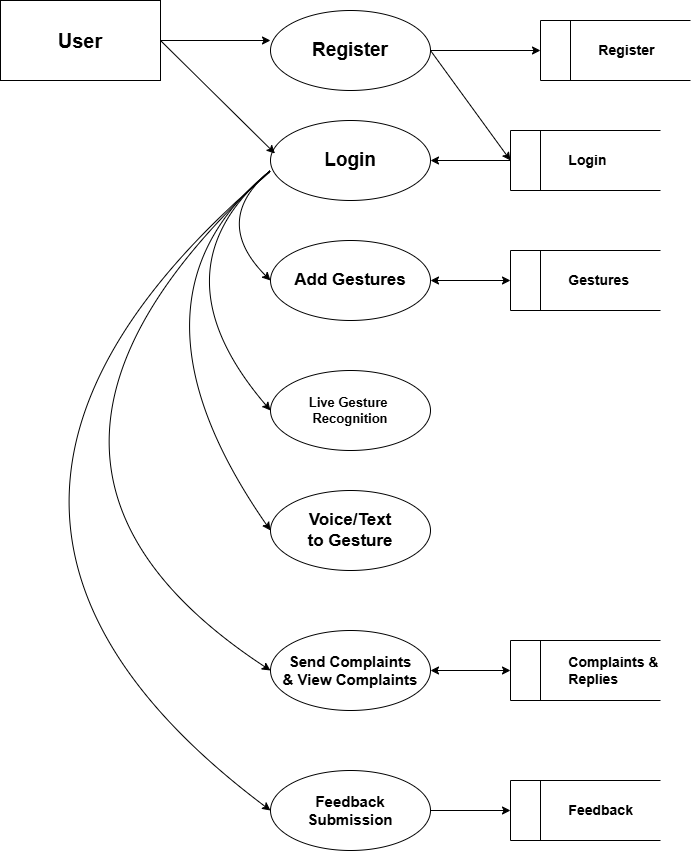

The diagram above was exported from draw.io. Its source (the exported page's mxGraphModel, read from the mxfile embedded in the PNG):
<mxGraphModel dx="1042" dy="562" grid="1" gridSize="10" guides="1" tooltips="1" connect="1" arrows="1" fold="1" page="1" pageScale="1" pageWidth="850" pageHeight="1100" math="0" shadow="0">
  <root>
    <mxCell id="0" />
    <mxCell id="1" parent="0" />
    <mxCell id="9zY88O5IftqPpbBB8jkZ-31" edge="1" parent="1" source="9zY88O5IftqPpbBB8jkZ-32" style="edgeStyle=orthogonalEdgeStyle;rounded=0;orthogonalLoop=1;jettySize=auto;html=1;entryX=0;entryY=0.375;entryDx=0;entryDy=0;entryPerimeter=0;" target="9zY88O5IftqPpbBB8jkZ-43">
      <mxGeometry relative="1" as="geometry" />
    </mxCell>
    <mxCell id="9zY88O5IftqPpbBB8jkZ-32" parent="1" style="rounded=0;whiteSpace=wrap;html=1;" value="&lt;font style=&quot;font-size: 20px;&quot;&gt;&lt;b&gt;User&lt;/b&gt;&lt;/font&gt;" vertex="1">
      <mxGeometry height="80" width="160" x="170" y="40" as="geometry" />
    </mxCell>
    <mxCell id="9zY88O5IftqPpbBB8jkZ-33" parent="1" style="ellipse;whiteSpace=wrap;html=1;" value="&lt;font style=&quot;font-size: 19px;&quot;&gt;&lt;b&gt;Login&lt;/b&gt;&lt;/font&gt;" vertex="1">
      <mxGeometry height="80" width="160" x="440" y="160" as="geometry" />
    </mxCell>
    <mxCell id="9zY88O5IftqPpbBB8jkZ-34" parent="1" style="ellipse;whiteSpace=wrap;html=1;" value="&lt;font style=&quot;font-size: 17px;&quot;&gt;&lt;b&gt;Add Gestures&lt;/b&gt;&lt;/font&gt;" vertex="1">
      <mxGeometry height="80" width="160" x="440" y="280" as="geometry" />
    </mxCell>
    <mxCell id="9zY88O5IftqPpbBB8jkZ-35" parent="1" style="ellipse;whiteSpace=wrap;html=1;" value="&lt;span style=&quot;font-size: 13px;&quot;&gt;&lt;b&gt;Live Gesture&amp;nbsp;&lt;/b&gt;&lt;/span&gt;&lt;div&gt;&lt;span style=&quot;font-size: 13px;&quot;&gt;&lt;b&gt;Recognition&lt;/b&gt;&lt;/span&gt;&lt;/div&gt;" vertex="1">
      <mxGeometry height="80" width="160" x="440" y="410" as="geometry" />
    </mxCell>
    <mxCell id="9zY88O5IftqPpbBB8jkZ-36" parent="1" style="ellipse;whiteSpace=wrap;html=1;" value="&lt;font style=&quot;font-size: 17px;&quot;&gt;&lt;b style=&quot;&quot;&gt;Voice/Text&lt;/b&gt;&lt;/font&gt;&lt;div&gt;&lt;font style=&quot;font-size: 17px;&quot;&gt;&lt;b style=&quot;&quot;&gt;to Gesture&lt;/b&gt;&lt;/font&gt;&lt;/div&gt;" vertex="1">
      <mxGeometry height="80" width="160" x="440" y="530" as="geometry" />
    </mxCell>
    <mxCell id="9zY88O5IftqPpbBB8jkZ-37" edge="1" parent="1" style="endArrow=classic;html=1;rounded=0;entryX=0;entryY=0.5;entryDx=0;entryDy=0;curved=1;" target="9zY88O5IftqPpbBB8jkZ-34" value="">
      <mxGeometry height="50" relative="1" width="50" as="geometry">
        <Array as="points">
          <mxPoint x="380" y="260" />
        </Array>
        <mxPoint x="440" y="210" as="sourcePoint" />
        <mxPoint x="570" y="380" as="targetPoint" />
      </mxGeometry>
    </mxCell>
    <mxCell id="9zY88O5IftqPpbBB8jkZ-38" parent="1" style="html=1;dashed=0;whiteSpace=wrap;shape=mxgraph.dfd.dataStoreID;align=left;spacingLeft=3;points=[[0,0],[0.5,0],[1,0],[0,0.5],[1,0.5],[0,1],[0.5,1],[1,1]];" value="&lt;font style=&quot;font-size: 14px;&quot;&gt;&lt;b&gt;&lt;span style=&quot;white-space: pre;&quot;&gt;&#09;&lt;/span&gt;&lt;span style=&quot;white-space: pre;&quot;&gt;&#09;&lt;/span&gt;Login&lt;/b&gt;&lt;/font&gt;" vertex="1">
      <mxGeometry height="60" width="150" x="680" y="170" as="geometry" />
    </mxCell>
    <mxCell id="9zY88O5IftqPpbBB8jkZ-39" parent="1" style="html=1;dashed=0;whiteSpace=wrap;shape=mxgraph.dfd.dataStoreID;align=left;spacingLeft=3;points=[[0,0],[0.5,0],[1,0],[0,0.5],[1,0.5],[0,1],[0.5,1],[1,1]];" value="&lt;b&gt;&lt;font style=&quot;font-size: 14px;&quot;&gt;&lt;span style=&quot;white-space: pre;&quot;&gt;&#09;&lt;/span&gt;&lt;span style=&quot;white-space: pre;&quot;&gt;&#09;&lt;/span&gt;Gestures&lt;/font&gt;&lt;/b&gt;" vertex="1">
      <mxGeometry height="60" width="150" x="680" y="290" as="geometry" />
    </mxCell>
    <mxCell id="9zY88O5IftqPpbBB8jkZ-40" edge="1" parent="1" source="9zY88O5IftqPpbBB8jkZ-38" style="endArrow=classic;html=1;rounded=0;exitX=0;exitY=0.5;exitDx=0;exitDy=0;entryX=1;entryY=0.5;entryDx=0;entryDy=0;" target="9zY88O5IftqPpbBB8jkZ-33" value="">
      <mxGeometry height="50" relative="1" width="50" as="geometry">
        <mxPoint x="530" y="430" as="sourcePoint" />
        <mxPoint x="580" y="380" as="targetPoint" />
      </mxGeometry>
    </mxCell>
    <mxCell id="9zY88O5IftqPpbBB8jkZ-41" edge="1" parent="1" source="9zY88O5IftqPpbBB8jkZ-34" style="endArrow=classic;startArrow=classic;html=1;rounded=0;entryX=0;entryY=0.5;entryDx=0;entryDy=0;exitX=1;exitY=0.5;exitDx=0;exitDy=0;" target="9zY88O5IftqPpbBB8jkZ-39" value="">
      <mxGeometry height="50" relative="1" width="50" as="geometry">
        <mxPoint x="530" y="430" as="sourcePoint" />
        <mxPoint x="580" y="380" as="targetPoint" />
      </mxGeometry>
    </mxCell>
    <mxCell id="9zY88O5IftqPpbBB8jkZ-42" edge="1" parent="1" source="9zY88O5IftqPpbBB8jkZ-43" style="edgeStyle=orthogonalEdgeStyle;rounded=0;orthogonalLoop=1;jettySize=auto;html=1;" target="9zY88O5IftqPpbBB8jkZ-44" value="">
      <mxGeometry relative="1" as="geometry" />
    </mxCell>
    <mxCell id="9zY88O5IftqPpbBB8jkZ-43" parent="1" style="ellipse;whiteSpace=wrap;html=1;" value="&lt;font style=&quot;font-size: 19px;&quot;&gt;&lt;b&gt;Register&lt;/b&gt;&lt;/font&gt;" vertex="1">
      <mxGeometry height="80" width="160" x="440" y="50" as="geometry" />
    </mxCell>
    <mxCell id="9zY88O5IftqPpbBB8jkZ-44" parent="1" style="html=1;dashed=0;whiteSpace=wrap;shape=mxgraph.dfd.dataStoreID;align=left;spacingLeft=3;points=[[0,0],[0.5,0],[1,0],[0,0.5],[1,0.5],[0,1],[0.5,1],[1,1]];" value="&lt;span style=&quot;white-space: pre;&quot;&gt;&#09;&lt;/span&gt;&lt;span style=&quot;white-space: pre;&quot;&gt;&#09;&lt;/span&gt;&lt;b&gt;&lt;font style=&quot;font-size: 14px;&quot;&gt;Register&lt;/font&gt;&lt;/b&gt;" vertex="1">
      <mxGeometry height="60" width="150" x="710" y="60" as="geometry" />
    </mxCell>
    <mxCell id="9zY88O5IftqPpbBB8jkZ-45" edge="1" parent="1" style="endArrow=classic;html=1;rounded=0;entryX=0.028;entryY=0.413;entryDx=0;entryDy=0;entryPerimeter=0;" target="9zY88O5IftqPpbBB8jkZ-33" value="">
      <mxGeometry height="50" relative="1" width="50" as="geometry">
        <mxPoint x="330" y="80" as="sourcePoint" />
        <mxPoint x="440" y="190" as="targetPoint" />
      </mxGeometry>
    </mxCell>
    <mxCell id="9zY88O5IftqPpbBB8jkZ-46" edge="1" parent="1" source="9zY88O5IftqPpbBB8jkZ-43" style="endArrow=classic;html=1;rounded=0;entryX=0;entryY=0.5;entryDx=0;entryDy=0;exitX=1;exitY=0.5;exitDx=0;exitDy=0;" target="9zY88O5IftqPpbBB8jkZ-38" value="">
      <mxGeometry height="50" relative="1" width="50" as="geometry">
        <mxPoint x="530" y="170" as="sourcePoint" />
        <mxPoint x="580" y="120" as="targetPoint" />
      </mxGeometry>
    </mxCell>
    <mxCell id="9zY88O5IftqPpbBB8jkZ-47" edge="1" parent="1" style="endArrow=classic;html=1;rounded=0;entryX=0;entryY=0.5;entryDx=0;entryDy=0;curved=1;" target="9zY88O5IftqPpbBB8jkZ-35" value="">
      <mxGeometry height="50" relative="1" width="50" as="geometry">
        <Array as="points">
          <mxPoint x="320" y="310" />
        </Array>
        <mxPoint x="440" y="210" as="sourcePoint" />
        <mxPoint x="580" y="320" as="targetPoint" />
      </mxGeometry>
    </mxCell>
    <mxCell id="9zY88O5IftqPpbBB8jkZ-49" parent="1" style="ellipse;whiteSpace=wrap;html=1;" value="&lt;b style=&quot;&quot;&gt;&lt;font style=&quot;font-size: 15px;&quot;&gt;Send Complaints&lt;/font&gt;&lt;/b&gt;&lt;div&gt;&lt;b style=&quot;&quot;&gt;&lt;font style=&quot;font-size: 15px;&quot;&gt;&amp;amp; View Complaints&lt;/font&gt;&lt;/b&gt;&lt;/div&gt;" vertex="1">
      <mxGeometry height="80" width="160" x="440" y="670" as="geometry" />
    </mxCell>
    <mxCell id="9zY88O5IftqPpbBB8jkZ-50" edge="1" parent="1" source="9zY88O5IftqPpbBB8jkZ-51" style="edgeStyle=orthogonalEdgeStyle;rounded=0;orthogonalLoop=1;jettySize=auto;html=1;" target="9zY88O5IftqPpbBB8jkZ-53" value="">
      <mxGeometry relative="1" as="geometry" />
    </mxCell>
    <mxCell id="9zY88O5IftqPpbBB8jkZ-51" parent="1" style="ellipse;whiteSpace=wrap;html=1;" value="&lt;span style=&quot;font-size: 15px;&quot;&gt;&lt;b&gt;Feedback Submission&lt;/b&gt;&lt;/span&gt;" vertex="1">
      <mxGeometry height="80" width="160" x="440" y="810" as="geometry" />
    </mxCell>
    <mxCell id="9zY88O5IftqPpbBB8jkZ-52" parent="1" style="html=1;dashed=0;whiteSpace=wrap;shape=mxgraph.dfd.dataStoreID;align=left;spacingLeft=3;points=[[0,0],[0.5,0],[1,0],[0,0.5],[1,0.5],[0,1],[0.5,1],[1,1]];" value="&lt;span style=&quot;white-space: pre;&quot;&gt;&#09;&lt;/span&gt;&lt;span style=&quot;white-space: pre;&quot;&gt;&#09;&lt;/span&gt;&lt;b&gt;&lt;font style=&quot;font-size: 14px;&quot;&gt;Complaints &amp;amp;&lt;/font&gt;&lt;/b&gt;&lt;div&gt;&lt;b&gt;&lt;font style=&quot;font-size: 14px;&quot;&gt;&lt;span style=&quot;white-space: pre;&quot;&gt;&#09;&lt;/span&gt;&lt;span style=&quot;white-space: pre;&quot;&gt;&#09;&lt;/span&gt;Replies&lt;/font&gt;&lt;/b&gt;&lt;br&gt;&lt;/div&gt;" vertex="1">
      <mxGeometry height="60" width="150" x="680" y="680" as="geometry" />
    </mxCell>
    <mxCell id="9zY88O5IftqPpbBB8jkZ-53" parent="1" style="html=1;dashed=0;whiteSpace=wrap;shape=mxgraph.dfd.dataStoreID;align=left;spacingLeft=3;points=[[0,0],[0.5,0],[1,0],[0,0.5],[1,0.5],[0,1],[0.5,1],[1,1]];" value="&lt;b&gt;&lt;font style=&quot;font-size: 14px;&quot;&gt;&lt;span style=&quot;white-space: pre;&quot;&gt;&#09;&lt;/span&gt;&lt;span style=&quot;white-space: pre;&quot;&gt;&#09;&lt;/span&gt;Feedback&lt;/font&gt;&lt;/b&gt;" vertex="1">
      <mxGeometry height="60" width="150" x="680" y="820" as="geometry" />
    </mxCell>
    <mxCell id="9zY88O5IftqPpbBB8jkZ-54" edge="1" parent="1" source="9zY88O5IftqPpbBB8jkZ-49" style="endArrow=classic;startArrow=classic;html=1;rounded=0;entryX=0;entryY=0.5;entryDx=0;entryDy=0;exitX=1;exitY=0.5;exitDx=0;exitDy=0;" target="9zY88O5IftqPpbBB8jkZ-52" value="">
      <mxGeometry height="50" relative="1" width="50" as="geometry">
        <mxPoint x="530" y="760" as="sourcePoint" />
        <mxPoint x="580" y="710" as="targetPoint" />
      </mxGeometry>
    </mxCell>
    <mxCell id="9zY88O5IftqPpbBB8jkZ-55" edge="1" parent="1" style="endArrow=classic;html=1;rounded=0;entryX=0;entryY=0.5;entryDx=0;entryDy=0;curved=1;" target="9zY88O5IftqPpbBB8jkZ-36" value="">
      <mxGeometry height="50" relative="1" width="50" as="geometry">
        <Array as="points">
          <mxPoint x="280" y="340" />
        </Array>
        <mxPoint x="440" y="210" as="sourcePoint" />
        <mxPoint x="580" y="710" as="targetPoint" />
      </mxGeometry>
    </mxCell>
    <mxCell id="9zY88O5IftqPpbBB8jkZ-57" edge="1" parent="1" style="endArrow=classic;html=1;rounded=0;entryX=0;entryY=0.5;entryDx=0;entryDy=0;curved=1;" target="9zY88O5IftqPpbBB8jkZ-49" value="">
      <mxGeometry height="50" relative="1" width="50" as="geometry">
        <Array as="points">
          <mxPoint x="120" y="500" />
        </Array>
        <mxPoint x="440" y="210" as="sourcePoint" />
        <mxPoint x="580" y="710" as="targetPoint" />
      </mxGeometry>
    </mxCell>
    <mxCell id="9zY88O5IftqPpbBB8jkZ-58" edge="1" parent="1" source="9zY88O5IftqPpbBB8jkZ-33" style="endArrow=classic;html=1;rounded=0;exitX=-0.003;exitY=0.643;exitDx=0;exitDy=0;exitPerimeter=0;entryX=0;entryY=0.5;entryDx=0;entryDy=0;curved=1;" target="9zY88O5IftqPpbBB8jkZ-51" value="">
      <mxGeometry height="50" relative="1" width="50" as="geometry">
        <Array as="points">
          <mxPoint x="40" y="550" />
        </Array>
        <mxPoint x="530" y="360" as="sourcePoint" />
        <mxPoint x="580" y="310" as="targetPoint" />
      </mxGeometry>
    </mxCell>
  </root>
</mxGraphModel>